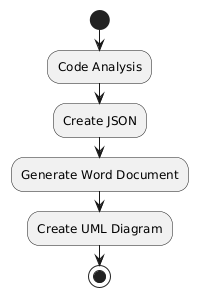

The diagram above was rendered by PlantUML. Its source (embedded in the PNG):
@startuml
start

:Code Analysis;

:Create JSON;

:Generate Word Document;

:Create UML Diagram;

stop
@enduml